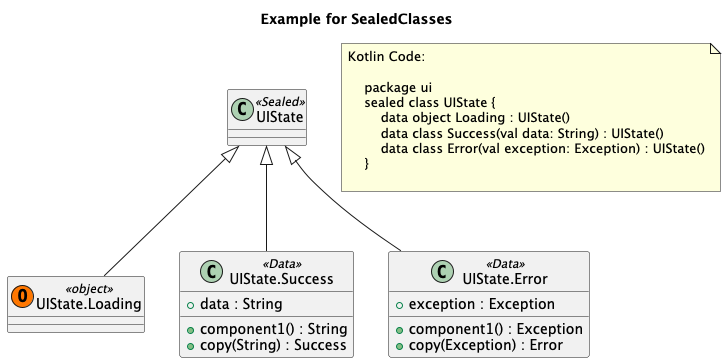

The diagram above was rendered by PlantUML. Its source (embedded in the PNG):
@startuml
title Example for SealedClasses
'This file is generated by the GenerateExamplesForDoc test.

    'ui.UIState
    class "UIState" as ui_UIState <<Sealed>>{
        
    }


    'ui.UIState.Loading
    class "UIState.Loading" as ui_UIState_Loading << (O, #FF7700) object>>{
        
    }


    'ui.UIState.Success
    class "UIState.Success" as ui_UIState_Success <<Data>>{
        + data : String
		+ component1() : String
		+ copy(String) : Success
    }


    'ui.UIState.Error
    class "UIState.Error" as ui_UIState_Error <<Data>>{
        + exception : Exception
		+ component1() : Exception
		+ copy(Exception) : Error
    }


ui_UIState <|-- ui_UIState_Loading
ui_UIState <|-- ui_UIState_Success
ui_UIState <|-- ui_UIState_Error
 
note as note_of_code
Kotlin Code:

    package ui
    sealed class UIState {
        data object Loading : UIState()
        data class Success(val data: String) : UIState()
        data class Error(val exception: Exception) : UIState()
    }
    
end note
            
@enduml